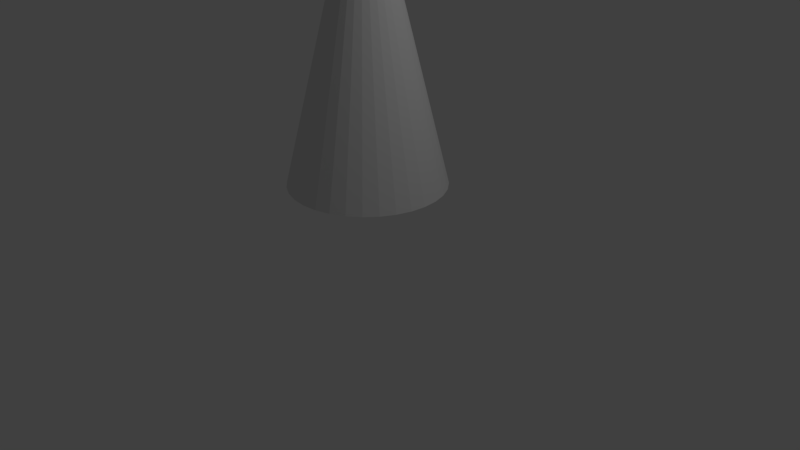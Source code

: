# Source: Spia.blend  (saved by Blender 2.79.0; exported with 4.5.12 LTS)
import bpy
from mathutils import Matrix  # noqa: F401  (used for matrix-valued properties, if any)

bpy.ops.wm.read_factory_settings(use_empty=True)
scene = bpy.context.scene
scene.name = 'Scene'

# ---- collections
col_collection_1 = bpy.data.collections.new('Collection 1'); scene.collection.children.link(col_collection_1)

# ---- world
world_world = bpy.data.worlds.new('World'); scene.world = world_world
world_world.color = (0.05088, 0.05088, 0.05088)
world_world.use_sun_shadow = False
world_world.sun_shadow_jitter_overblur = 0.0
world_world.cycles.sampling_method = 'MANUAL'

# ---- cameras
cam_camera = bpy.data.cameras.new('Camera')
cam_camera.clip_end = 100.0
cam_camera.lens = 35.0
cam_camera.sensor_width = 32.0
cam_camera.sensor_height = 18.0
cam_camera.ortho_scale = 7.314
cam_camera.dof.focus_distance = 0.0
cam_camera.dof.aperture_fstop = 128.0

# ---- lights
light_lamp = bpy.data.lights.new('Lamp', 'POINT')
light_lamp.transmission_factor = 0.0
light_lamp.cutoff_distance = 30.0
light_lamp.energy = 100.0
light_lamp.shadow_buffer_clip_start = 1.001
light_lamp.shadow_soft_size = 0.1
light_lamp.shadow_maximum_resolution = 0.006
light_lamp.use_absolute_resolution = True

# ---- meshes
me_cone = bpy.data.meshes.new('Cone')
me_cone.from_pydata([(0.0, 1.0, 1.008), (0.1951, 0.9808, 1.008), (0.3827, 0.9239, 1.008), (0.5556, 0.8315, 1.008), (0.7071, 0.7071, 1.008), (0.8315, 0.5556, 1.008), (0.9239, 0.3827, 1.008), (0.9808, 0.1951, 1.008), (1.0, 7.55e-08, 1.008), (0.9808, -0.1951, 1.008), (0.9239, -0.3827, 1.008), (0.8315, -0.5556, 1.008), (0.7071, -0.7071, 1.008), (0.5556, -0.8315, 1.008), (0.3827, -0.9239, 1.008), (0.1951, -0.9808, 1.008), (-3.258e-07, -1.0, 1.008), (-0.1951, -0.9808, 1.008), (-0.3827, -0.9239, 1.008), (-0.5556, -0.8315, 1.008), (-0.7071, -0.7071, 1.008), (-0.8315, -0.5556, 1.008), (-0.9239, -0.3827, 1.008), (0.0, 0.0, 5.03), (-0.9808, -0.1951, 1.008), (-1.0, 9.656e-07, 1.008), (-0.9808, 0.1951, 1.008), (-0.9239, 0.3827, 1.008), (-0.8315, 0.5556, 1.008), (-0.7071, 0.7071, 1.008), (-0.5556, 0.8315, 1.008), (-0.3827, 0.9239, 1.008), (-0.1951, 0.9808, 1.008)], [], [(0, 23, 1), (1, 23, 2), (2, 23, 3), (3, 23, 4), (4, 23, 5), (5, 23, 6), (6, 23, 7), (7, 23, 8), (8, 23, 9), (9, 23, 10), (10, 23, 11), (11, 23, 12), (12, 23, 13), (13, 23, 14), (14, 23, 15), (15, 23, 16), (16, 23, 17), (17, 23, 18), (18, 23, 19), (19, 23, 20), (20, 23, 21), (21, 23, 22), (22, 23, 24), (24, 23, 25), (25, 23, 26), (26, 23, 27), (27, 23, 28), (28, 23, 29), (29, 23, 30), (30, 23, 31), (31, 23, 32), (32, 23, 0), (0, 1, 2, 3, 4, 5, 6, 7, 8, 9, 10, 11, 12, 13, 14, 15, 16, 17, 18, 19, 20, 21, 22, 24, 25, 26, 27, 28, 29, 30, 31, 32)])
me_cone.use_remesh_preserve_volume = False
me_cone.use_remesh_preserve_attributes = False
me_cone.use_mirror_vertex_groups = False
me_cone.update()

# ---- objects
ob_cone = bpy.data.objects.new('Cone', me_cone)
ob_lamp = bpy.data.objects.new('Lamp', light_lamp)
ob_camera = bpy.data.objects.new('Camera', cam_camera)

# ---- transforms, parenting, visibility, modifiers, constraints
ob_cone.location = (0.0, 0.0, 0.0)
ob_cone.lineart.crease_threshold = 0.0
ob_lamp.location = (4.076, 1.005, 5.904)
ob_lamp.rotation_euler = (0.6503, 0.05522, 1.866)
ob_lamp.lock_rotations_4d = False
ob_lamp.empty_display_type = 'ARROWS'
ob_lamp.color = (0.0, 0.0, 0.0, 0.0)
ob_lamp.lineart.crease_threshold = 0.0
ob_camera.location = (7.481, -6.508, 5.344)
ob_camera.rotation_euler = (1.109, 0.0, 0.8149)
ob_camera.lock_rotations_4d = False
ob_camera.empty_display_type = 'ARROWS'
ob_camera.color = (0.0, 0.0, 0.0, 0.0)
ob_camera.display_type = 'WIRE'
ob_camera.lineart.crease_threshold = 0.0

# ---- collection membership
col_collection_1.objects.link(ob_cone)
col_collection_1.objects.link(ob_lamp)
col_collection_1.objects.link(ob_camera)

# ---- scene / render settings (as saved in the file)
scene.camera = ob_camera
scene.frame_start = 1; scene.frame_end = 250; scene.frame_set(1)
scene.render.engine = 'BLENDER_EEVEE_NEXT'
scene.render.resolution_percentage = 50
scene.render.dither_intensity = 0.0
scene.cycles.use_denoising = False
scene.cycles.samples = 128
scene.cycles.sampling_pattern = 'TABULATED_SOBOL'
scene.cycles.use_adaptive_sampling = False
scene.cycles.use_light_tree = False
scene.cycles.blur_glossy = 0.0
scene.cycles.sample_clamp_indirect = 0.0
scene.view_settings.view_transform = 'Standard'
bpy.context.view_layer.update()
